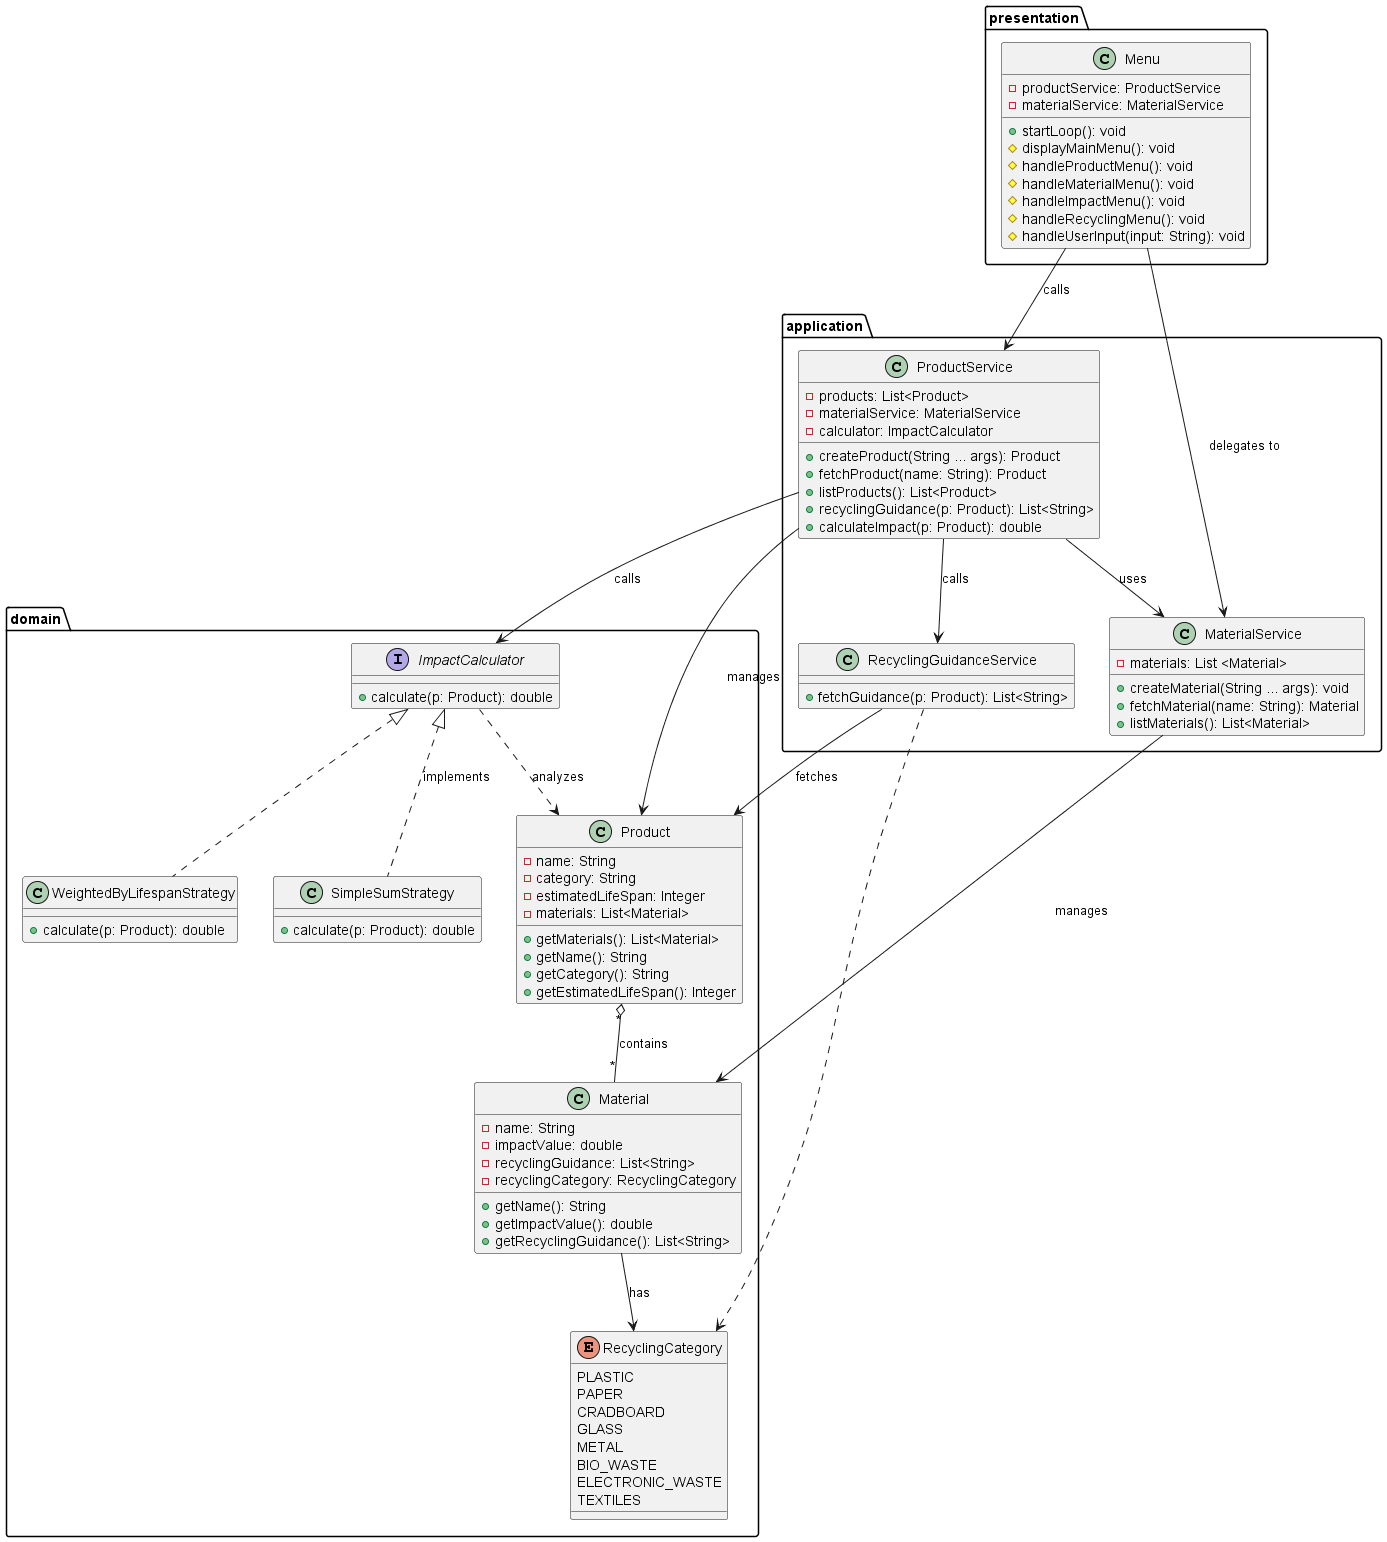

The diagram above was rendered by PlantUML. Its source (embedded in the PNG):
@startuml Diagram

package "presentation" {
    class Menu {
      - productService: ProductService
      - materialService: MaterialService
      + startLoop(): void
      # displayMainMenu(): void
      # handleProductMenu(): void
      # handleMaterialMenu(): void
      # handleImpactMenu(): void
      # handleRecyclingMenu(): void
      # handleUserInput(input: String): void
    }
 }
package "application" {
    class ProductService {
      - products: List<Product>
      - materialService: MaterialService
      - calculator: ImpactCalculator
      + createProduct(String ... args): Product
      + fetchProduct(name: String): Product
      + listProducts(): List<Product>
      + recyclingGuidance(p: Product): List<String>
      + calculateImpact(p: Product): double
    }

    class MaterialService {
      - materials: List <Material>
      + createMaterial(String ... args): void
      + fetchMaterial(name: String): Material
      + listMaterials(): List<Material>
    }

    class RecyclingGuidanceService {
      + fetchGuidance(p: Product): List<String>
    }
} 
package "domain" {
    interface ImpactCalculator {
      + calculate(p: Product): double
    }

    class WeightedByLifespanStrategy {
      + calculate(p: Product): double
    }

    class SimpleSumStrategy {
      + calculate(p: Product): double
    }

    class Product{
      - name: String
      - category: String
      - estimatedLifeSpan: Integer
      - materials: List<Material>
      + getMaterials(): List<Material>
      + getName(): String
      + getCategory(): String
      + getEstimatedLifeSpan(): Integer
    }

    class Material{
      - name: String
      - impactValue: double
      - recyclingGuidance: List<String>
      - recyclingCategory: RecyclingCategory
      + getName(): String
      + getImpactValue(): double
      + getRecyclingGuidance(): List<String>
    }



    enum RecyclingCategory {
    PLASTIC
    PAPER
    CRADBOARD
    GLASS
    METAL
    BIO_WASTE
    ELECTRONIC_WASTE
    TEXTILES
    }
}
Menu --> ProductService : calls
Menu --> MaterialService: delegates to

ProductService --> Product : manages
ProductService --> RecyclingGuidanceService : calls
ProductService --> ImpactCalculator : calls
ProductService --> MaterialService : uses

MaterialService --> Material : manages
Material --> RecyclingCategory : has

RecyclingGuidanceService --> Product : fetches
RecyclingGuidanceService ..> RecyclingCategory

ImpactCalculator <|.. SimpleSumStrategy : implements
ImpactCalculator <|.. WeightedByLifespanStrategy 
ImpactCalculator ..> Product : analyzes

Product "*" o-- "*" Material : contains
@enduml